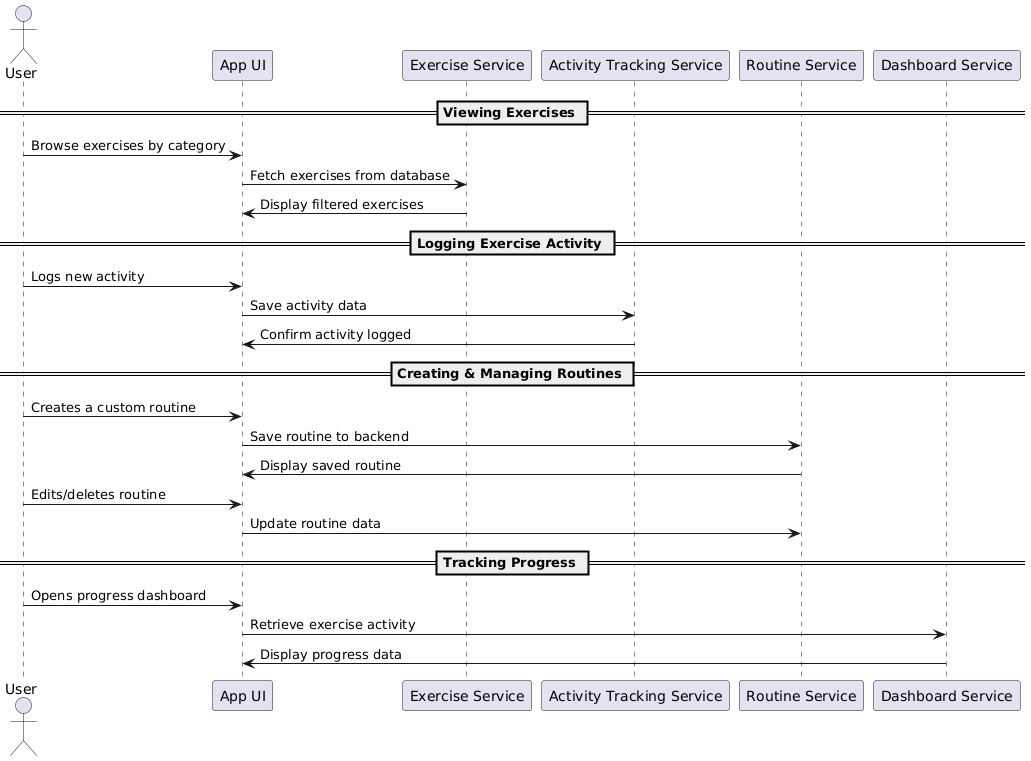

The diagram above was rendered by PlantUML. Its source (embedded in the PNG):
@startuml
actor User
participant "App UI" as UI
participant "Exercise Service" as ES
participant "Activity Tracking Service" as ATS
participant "Routine Service" as RS
participant "Dashboard Service" as DS

== Viewing Exercises ==
User -> UI : Browse exercises by category
UI -> ES : Fetch exercises from database
ES -> UI : Display filtered exercises

== Logging Exercise Activity ==
User -> UI : Logs new activity
UI -> ATS : Save activity data
ATS -> UI : Confirm activity logged

== Creating & Managing Routines ==
User -> UI : Creates a custom routine
UI -> RS : Save routine to backend
RS -> UI : Display saved routine
User -> UI : Edits/deletes routine
UI -> RS : Update routine data

== Tracking Progress ==
User -> UI : Opens progress dashboard
UI -> DS : Retrieve exercise activity
DS -> UI : Display progress data
@enduml